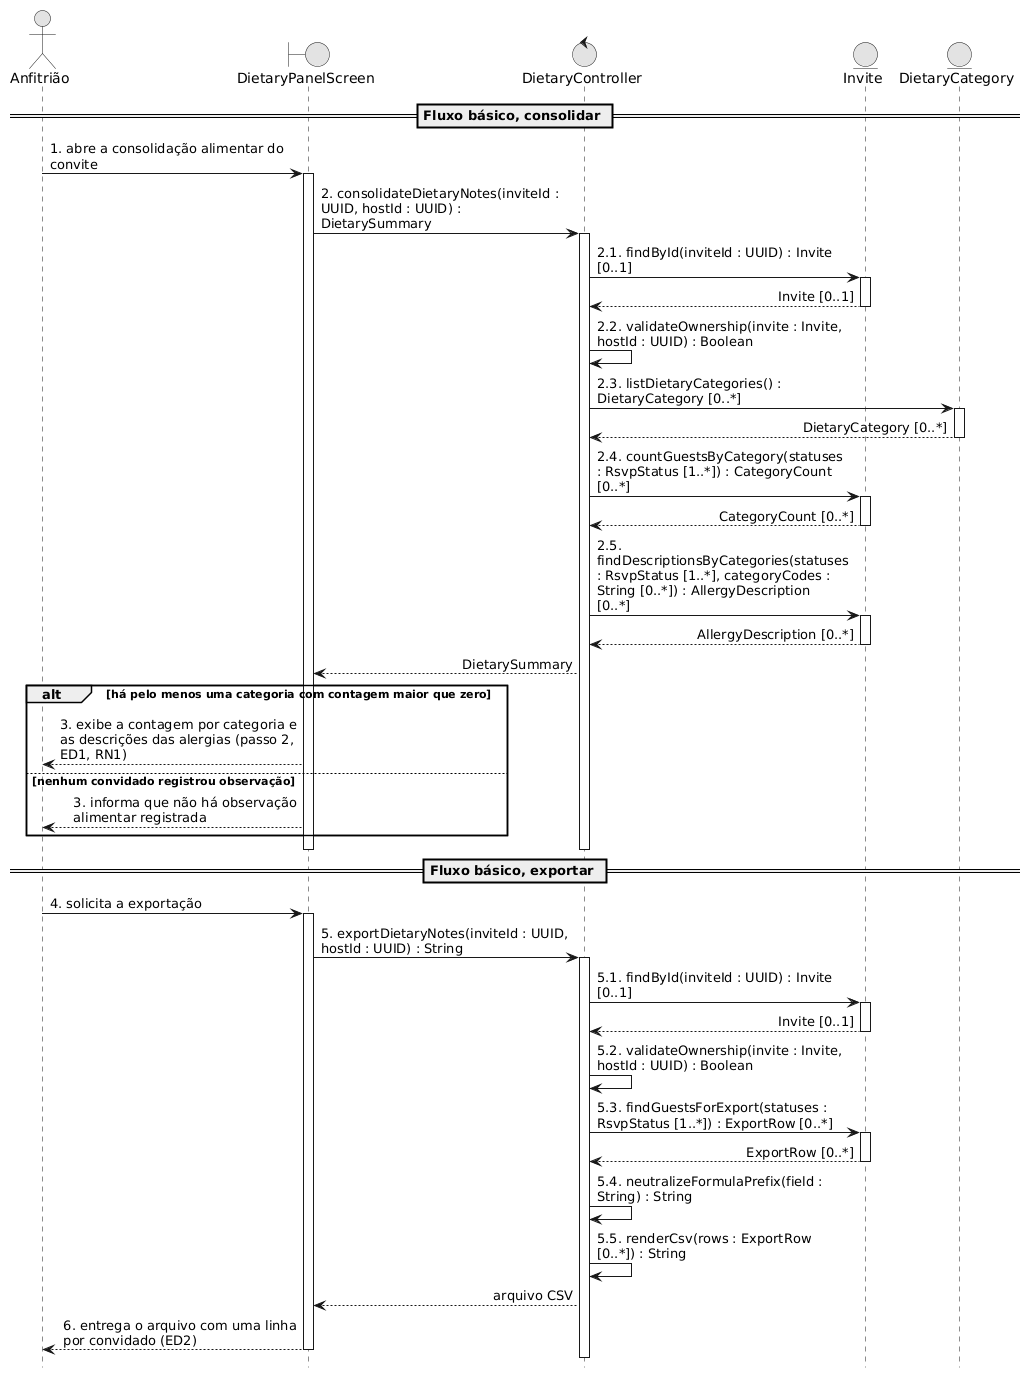

The diagram above was rendered by PlantUML. Its source (embedded in the PNG):
@startuml diagrama-sequencia-bce-uc008
' Realização do UC008, Consolidar e exportar observações alimentares, em notação BCE.
' Gera o PNG sem instalar nada além do Docker, a partir da pasta onde este arquivo está:
'   docker run --rm -v "<caminho>:/data" plantuml/plantuml -tpng /data/diagrama-sequencia-bce-uc008.puml
' No Windows, <caminho> é o caminho absoluto da pasta, por exemplo D:\invite-app\docs\.attachments
' Boundary é a tela de consolidação do painel. Control reúne DietaryController e DietaryService.
' As entidades respondem também pela persistência delas.
' Só as chamadas são numeradas, retorno não leva número.
' Identificadores em inglês, conforme o Guia de Estilo. Rótulos de fluxo em português.

skinparam shadowing false
skinparam monochrome true
skinparam sequenceMessageAlign first
skinparam maxMessageSize 250
hide footbox

actor "Anfitrião" as Ator
boundary "DietaryPanelScreen" as B
control "DietaryController" as C
entity "Invite" as I
entity "DietaryCategory" as DC

== Fluxo básico, consolidar ==

Ator -> B : 1. abre a consolidação alimentar do convite
activate B

B -> C : 2. consolidateDietaryNotes(inviteId : UUID, hostId : UUID) : DietarySummary
activate C

C -> I : 2.1. findById(inviteId : UUID) : Invite [0..1]
activate I
I --> C : Invite [0..1]
deactivate I

C -> C : 2.2. validateOwnership(invite : Invite, hostId : UUID) : Boolean

C -> DC : 2.3. listDietaryCategories() : DietaryCategory [0..*]
activate DC
DC --> C : DietaryCategory [0..*]
deactivate DC

C -> I : 2.4. countGuestsByCategory(statuses : RsvpStatus [1..*]) : CategoryCount [0..*]
activate I
I --> C : CategoryCount [0..*]
deactivate I

C -> I : 2.5. findDescriptionsByCategories(statuses : RsvpStatus [1..*], categoryCodes : String [0..*]) : AllergyDescription [0..*]
activate I
I --> C : AllergyDescription [0..*]
deactivate I

C --> B : DietarySummary

alt há pelo menos uma categoria com contagem maior que zero

  B --> Ator : 3. exibe a contagem por categoria e as descrições das alergias (passo 2, ED1, RN1)

else nenhum convidado registrou observação

  B --> Ator : 3. informa que não há observação alimentar registrada

end

deactivate C
deactivate B

== Fluxo básico, exportar ==

Ator -> B : 4. solicita a exportação
activate B

B -> C : 5. exportDietaryNotes(inviteId : UUID, hostId : UUID) : String
activate C

C -> I : 5.1. findById(inviteId : UUID) : Invite [0..1]
activate I
I --> C : Invite [0..1]
deactivate I

C -> C : 5.2. validateOwnership(invite : Invite, hostId : UUID) : Boolean

C -> I : 5.3. findGuestsForExport(statuses : RsvpStatus [1..*]) : ExportRow [0..*]
activate I
I --> C : ExportRow [0..*]
deactivate I

C -> C : 5.4. neutralizeFormulaPrefix(field : String) : String
C -> C : 5.5. renderCsv(rows : ExportRow [0..*]) : String

C --> B : arquivo CSV
B --> Ator : 6. entrega o arquivo com uma linha por convidado (ED2)

deactivate C
deactivate B

@enduml